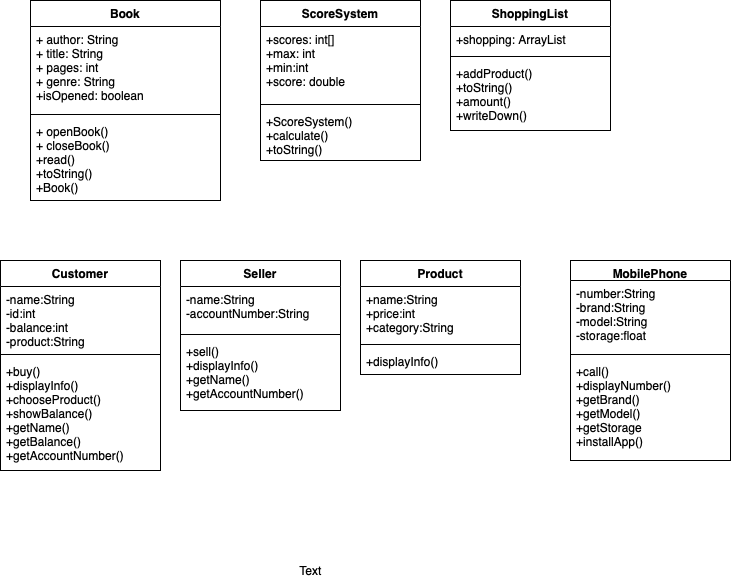

The diagram above was exported from draw.io. Its source (the exported page's mxGraphModel, read from the mxfile embedded in the PNG):
<mxGraphModel dx="895" dy="686" grid="1" gridSize="10" guides="1" tooltips="1" connect="1" arrows="1" fold="1" page="1" pageScale="1" pageWidth="827" pageHeight="1169" math="0" shadow="0">
  <root>
    <mxCell id="0" />
    <mxCell id="1" parent="0" />
    <mxCell id="X86E1egZF0GbCndYh5Ml-1" value="Book" style="swimlane;fontStyle=1;align=center;verticalAlign=top;childLayout=stackLayout;horizontal=1;startSize=26;horizontalStack=0;resizeParent=1;resizeParentMax=0;resizeLast=0;collapsible=1;marginBottom=0;" parent="1" vertex="1">
      <mxGeometry x="40" y="120" width="190" height="200" as="geometry" />
    </mxCell>
    <mxCell id="X86E1egZF0GbCndYh5Ml-2" value="+ author: String&#10;+ title: String&#10;+ pages: int&#10;+ genre: String&#10;+isOpened: boolean" style="text;strokeColor=none;fillColor=none;align=left;verticalAlign=top;spacingLeft=4;spacingRight=4;overflow=hidden;rotatable=0;points=[[0,0.5],[1,0.5]];portConstraint=eastwest;" parent="X86E1egZF0GbCndYh5Ml-1" vertex="1">
      <mxGeometry y="26" width="190" height="84" as="geometry" />
    </mxCell>
    <mxCell id="X86E1egZF0GbCndYh5Ml-3" value="" style="line;strokeWidth=1;fillColor=none;align=left;verticalAlign=middle;spacingTop=-1;spacingLeft=3;spacingRight=3;rotatable=0;labelPosition=right;points=[];portConstraint=eastwest;" parent="X86E1egZF0GbCndYh5Ml-1" vertex="1">
      <mxGeometry y="110" width="190" height="8" as="geometry" />
    </mxCell>
    <mxCell id="X86E1egZF0GbCndYh5Ml-4" value="+ openBook()&#10;+ closeBook()&#10;+read()&#10;+toString()&#10;+Book()" style="text;strokeColor=none;fillColor=none;align=left;verticalAlign=top;spacingLeft=4;spacingRight=4;overflow=hidden;rotatable=0;points=[[0,0.5],[1,0.5]];portConstraint=eastwest;" parent="X86E1egZF0GbCndYh5Ml-1" vertex="1">
      <mxGeometry y="118" width="190" height="82" as="geometry" />
    </mxCell>
    <mxCell id="cT8AxZnrM8H9Hr2g8OlQ-1" value="ScoreSystem" style="swimlane;fontStyle=1;align=center;verticalAlign=top;childLayout=stackLayout;horizontal=1;startSize=26;horizontalStack=0;resizeParent=1;resizeParentMax=0;resizeLast=0;collapsible=1;marginBottom=0;" vertex="1" parent="1">
      <mxGeometry x="270" y="120" width="160" height="160" as="geometry" />
    </mxCell>
    <mxCell id="cT8AxZnrM8H9Hr2g8OlQ-2" value="+scores: int[]&#10;+max: int&#10;+min:int&#10;+score: double&#10;" style="text;strokeColor=none;fillColor=none;align=left;verticalAlign=top;spacingLeft=4;spacingRight=4;overflow=hidden;rotatable=0;points=[[0,0.5],[1,0.5]];portConstraint=eastwest;" vertex="1" parent="cT8AxZnrM8H9Hr2g8OlQ-1">
      <mxGeometry y="26" width="160" height="74" as="geometry" />
    </mxCell>
    <mxCell id="cT8AxZnrM8H9Hr2g8OlQ-3" value="" style="line;strokeWidth=1;fillColor=none;align=left;verticalAlign=middle;spacingTop=-1;spacingLeft=3;spacingRight=3;rotatable=0;labelPosition=right;points=[];portConstraint=eastwest;" vertex="1" parent="cT8AxZnrM8H9Hr2g8OlQ-1">
      <mxGeometry y="100" width="160" height="8" as="geometry" />
    </mxCell>
    <mxCell id="cT8AxZnrM8H9Hr2g8OlQ-4" value="+ScoreSystem()&#10;+calculate()&#10;+toString()&#10;" style="text;strokeColor=none;fillColor=none;align=left;verticalAlign=top;spacingLeft=4;spacingRight=4;overflow=hidden;rotatable=0;points=[[0,0.5],[1,0.5]];portConstraint=eastwest;" vertex="1" parent="cT8AxZnrM8H9Hr2g8OlQ-1">
      <mxGeometry y="108" width="160" height="52" as="geometry" />
    </mxCell>
    <mxCell id="cT8AxZnrM8H9Hr2g8OlQ-5" value="ShoppingList" style="swimlane;fontStyle=1;align=center;verticalAlign=top;childLayout=stackLayout;horizontal=1;startSize=26;horizontalStack=0;resizeParent=1;resizeParentMax=0;resizeLast=0;collapsible=1;marginBottom=0;" vertex="1" parent="1">
      <mxGeometry x="460" y="120" width="160" height="130" as="geometry" />
    </mxCell>
    <mxCell id="cT8AxZnrM8H9Hr2g8OlQ-6" value="+shopping: ArrayList" style="text;strokeColor=none;fillColor=none;align=left;verticalAlign=top;spacingLeft=4;spacingRight=4;overflow=hidden;rotatable=0;points=[[0,0.5],[1,0.5]];portConstraint=eastwest;" vertex="1" parent="cT8AxZnrM8H9Hr2g8OlQ-5">
      <mxGeometry y="26" width="160" height="26" as="geometry" />
    </mxCell>
    <mxCell id="cT8AxZnrM8H9Hr2g8OlQ-7" value="" style="line;strokeWidth=1;fillColor=none;align=left;verticalAlign=middle;spacingTop=-1;spacingLeft=3;spacingRight=3;rotatable=0;labelPosition=right;points=[];portConstraint=eastwest;" vertex="1" parent="cT8AxZnrM8H9Hr2g8OlQ-5">
      <mxGeometry y="52" width="160" height="8" as="geometry" />
    </mxCell>
    <mxCell id="cT8AxZnrM8H9Hr2g8OlQ-8" value="+addProduct()&#10;+toString()&#10;+amount()&#10;+writeDown()&#10;" style="text;strokeColor=none;fillColor=none;align=left;verticalAlign=top;spacingLeft=4;spacingRight=4;overflow=hidden;rotatable=0;points=[[0,0.5],[1,0.5]];portConstraint=eastwest;" vertex="1" parent="cT8AxZnrM8H9Hr2g8OlQ-5">
      <mxGeometry y="60" width="160" height="70" as="geometry" />
    </mxCell>
    <mxCell id="cT8AxZnrM8H9Hr2g8OlQ-17" value="Seller" style="swimlane;fontStyle=1;align=center;verticalAlign=top;childLayout=stackLayout;horizontal=1;startSize=26;horizontalStack=0;resizeParent=1;resizeParentMax=0;resizeLast=0;collapsible=1;marginBottom=0;" vertex="1" parent="1">
      <mxGeometry x="190" y="380" width="160" height="150" as="geometry" />
    </mxCell>
    <mxCell id="cT8AxZnrM8H9Hr2g8OlQ-18" value="-name:String&#10;-accountNumber:String" style="text;strokeColor=none;fillColor=none;align=left;verticalAlign=top;spacingLeft=4;spacingRight=4;overflow=hidden;rotatable=0;points=[[0,0.5],[1,0.5]];portConstraint=eastwest;" vertex="1" parent="cT8AxZnrM8H9Hr2g8OlQ-17">
      <mxGeometry y="26" width="160" height="44" as="geometry" />
    </mxCell>
    <mxCell id="cT8AxZnrM8H9Hr2g8OlQ-19" value="" style="line;strokeWidth=1;fillColor=none;align=left;verticalAlign=middle;spacingTop=-1;spacingLeft=3;spacingRight=3;rotatable=0;labelPosition=right;points=[];portConstraint=eastwest;" vertex="1" parent="cT8AxZnrM8H9Hr2g8OlQ-17">
      <mxGeometry y="70" width="160" height="8" as="geometry" />
    </mxCell>
    <mxCell id="cT8AxZnrM8H9Hr2g8OlQ-20" value="+sell()&#10;+displayInfo()&#10;+getName()&#10;+getAccountNumber()" style="text;strokeColor=none;fillColor=none;align=left;verticalAlign=top;spacingLeft=4;spacingRight=4;overflow=hidden;rotatable=0;points=[[0,0.5],[1,0.5]];portConstraint=eastwest;" vertex="1" parent="cT8AxZnrM8H9Hr2g8OlQ-17">
      <mxGeometry y="78" width="160" height="72" as="geometry" />
    </mxCell>
    <mxCell id="cT8AxZnrM8H9Hr2g8OlQ-25" value="Customer" style="swimlane;fontStyle=1;align=center;verticalAlign=top;childLayout=stackLayout;horizontal=1;startSize=26;horizontalStack=0;resizeParent=1;resizeParentMax=0;resizeLast=0;collapsible=1;marginBottom=0;" vertex="1" parent="1">
      <mxGeometry x="10" y="380" width="160" height="210" as="geometry" />
    </mxCell>
    <mxCell id="cT8AxZnrM8H9Hr2g8OlQ-26" value="-name:String&#10;-id:int&#10;-balance:int&#10;-product:String" style="text;strokeColor=none;fillColor=none;align=left;verticalAlign=top;spacingLeft=4;spacingRight=4;overflow=hidden;rotatable=0;points=[[0,0.5],[1,0.5]];portConstraint=eastwest;" vertex="1" parent="cT8AxZnrM8H9Hr2g8OlQ-25">
      <mxGeometry y="26" width="160" height="64" as="geometry" />
    </mxCell>
    <mxCell id="cT8AxZnrM8H9Hr2g8OlQ-27" value="" style="line;strokeWidth=1;fillColor=none;align=left;verticalAlign=middle;spacingTop=-1;spacingLeft=3;spacingRight=3;rotatable=0;labelPosition=right;points=[];portConstraint=eastwest;" vertex="1" parent="cT8AxZnrM8H9Hr2g8OlQ-25">
      <mxGeometry y="90" width="160" height="8" as="geometry" />
    </mxCell>
    <mxCell id="cT8AxZnrM8H9Hr2g8OlQ-28" value="+buy()&#10;+displayInfo()&#10;+chooseProduct()&#10;+showBalance()&#10;+getName()&#10;+getBalance()&#10;+getAccountNumber()" style="text;strokeColor=none;fillColor=none;align=left;verticalAlign=top;spacingLeft=4;spacingRight=4;overflow=hidden;rotatable=0;points=[[0,0.5],[1,0.5]];portConstraint=eastwest;" vertex="1" parent="cT8AxZnrM8H9Hr2g8OlQ-25">
      <mxGeometry y="98" width="160" height="112" as="geometry" />
    </mxCell>
    <mxCell id="cT8AxZnrM8H9Hr2g8OlQ-29" value="Product" style="swimlane;fontStyle=1;align=center;verticalAlign=top;childLayout=stackLayout;horizontal=1;startSize=26;horizontalStack=0;resizeParent=1;resizeParentMax=0;resizeLast=0;collapsible=1;marginBottom=0;" vertex="1" parent="1">
      <mxGeometry x="370" y="380" width="160" height="114" as="geometry" />
    </mxCell>
    <mxCell id="cT8AxZnrM8H9Hr2g8OlQ-30" value="+name:String&#10;+price:int&#10;+category:String" style="text;strokeColor=none;fillColor=none;align=left;verticalAlign=top;spacingLeft=4;spacingRight=4;overflow=hidden;rotatable=0;points=[[0,0.5],[1,0.5]];portConstraint=eastwest;" vertex="1" parent="cT8AxZnrM8H9Hr2g8OlQ-29">
      <mxGeometry y="26" width="160" height="54" as="geometry" />
    </mxCell>
    <mxCell id="cT8AxZnrM8H9Hr2g8OlQ-31" value="" style="line;strokeWidth=1;fillColor=none;align=left;verticalAlign=middle;spacingTop=-1;spacingLeft=3;spacingRight=3;rotatable=0;labelPosition=right;points=[];portConstraint=eastwest;" vertex="1" parent="cT8AxZnrM8H9Hr2g8OlQ-29">
      <mxGeometry y="80" width="160" height="8" as="geometry" />
    </mxCell>
    <mxCell id="cT8AxZnrM8H9Hr2g8OlQ-32" value="+displayInfo()" style="text;strokeColor=none;fillColor=none;align=left;verticalAlign=top;spacingLeft=4;spacingRight=4;overflow=hidden;rotatable=0;points=[[0,0.5],[1,0.5]];portConstraint=eastwest;" vertex="1" parent="cT8AxZnrM8H9Hr2g8OlQ-29">
      <mxGeometry y="88" width="160" height="26" as="geometry" />
    </mxCell>
    <mxCell id="cT8AxZnrM8H9Hr2g8OlQ-33" value="MobilePhone" style="swimlane;fontStyle=1;align=center;verticalAlign=top;childLayout=stackLayout;horizontal=1;startSize=20;horizontalStack=0;resizeParent=1;resizeParentMax=0;resizeLast=0;collapsible=1;marginBottom=0;" vertex="1" parent="1">
      <mxGeometry x="580" y="380" width="160" height="200" as="geometry" />
    </mxCell>
    <mxCell id="cT8AxZnrM8H9Hr2g8OlQ-34" value="-number:String&#10;-brand:String&#10;-model:String&#10;-storage:float" style="text;strokeColor=none;fillColor=none;align=left;verticalAlign=top;spacingLeft=4;spacingRight=4;overflow=hidden;rotatable=0;points=[[0,0.5],[1,0.5]];portConstraint=eastwest;" vertex="1" parent="cT8AxZnrM8H9Hr2g8OlQ-33">
      <mxGeometry y="20" width="160" height="70" as="geometry" />
    </mxCell>
    <mxCell id="cT8AxZnrM8H9Hr2g8OlQ-35" value="" style="line;strokeWidth=1;fillColor=none;align=left;verticalAlign=middle;spacingTop=-1;spacingLeft=3;spacingRight=3;rotatable=0;labelPosition=right;points=[];portConstraint=eastwest;" vertex="1" parent="cT8AxZnrM8H9Hr2g8OlQ-33">
      <mxGeometry y="90" width="160" height="8" as="geometry" />
    </mxCell>
    <mxCell id="cT8AxZnrM8H9Hr2g8OlQ-36" value="+call()&#10;+displayNumber()&#10;+getBrand()&#10;+getModel()&#10;+getStorage&#10;+installApp()" style="text;strokeColor=none;fillColor=none;align=left;verticalAlign=top;spacingLeft=4;spacingRight=4;overflow=hidden;rotatable=0;points=[[0,0.5],[1,0.5]];portConstraint=eastwest;" vertex="1" parent="cT8AxZnrM8H9Hr2g8OlQ-33">
      <mxGeometry y="98" width="160" height="102" as="geometry" />
    </mxCell>
    <mxCell id="cT8AxZnrM8H9Hr2g8OlQ-37" value="Text" style="text;html=1;align=center;verticalAlign=middle;resizable=0;points=[];autosize=1;strokeColor=none;fillColor=none;" vertex="1" parent="1">
      <mxGeometry x="300" y="680" width="40" height="20" as="geometry" />
    </mxCell>
  </root>
</mxGraphModel>